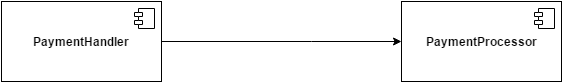

The diagram above was exported from draw.io. Its source (the exported page's mxGraphModel, read from the mxfile embedded in the PNG):
<mxGraphModel dx="1426" dy="688" grid="1" gridSize="10" guides="1" tooltips="1" connect="1" arrows="1" fold="1" page="1" pageScale="1" pageWidth="826" pageHeight="1169" background="#ffffff" math="0" shadow="0">
  <root>
    <mxCell id="0" />
    <mxCell id="1" parent="0" />
    <mxCell id="2" style="edgeStyle=orthogonalEdgeStyle;rounded=0;html=1;exitX=1;exitY=0.5;jettySize=auto;orthogonalLoop=1;entryX=0;entryY=0.5;" edge="1" source="6" target="3" parent="1">
      <mxGeometry x="360" y="720" as="geometry">
        <mxPoint x="500" y="690" as="targetPoint" />
        <Array as="points">
          <mxPoint x="510" y="720" />
          <mxPoint x="510" y="720" />
        </Array>
      </mxGeometry>
    </mxCell>
    <mxCell id="3" value="&lt;b&gt;PaymentProcessor&lt;/b&gt;" style="html=1;" vertex="1" parent="1">
      <mxGeometry x="600" y="680" width="160" height="80" as="geometry" />
    </mxCell>
    <mxCell id="4" value="" style="shape=component;jettyWidth=8;jettyHeight=4;" vertex="1" parent="3">
      <mxGeometry x="1" width="20" height="20" relative="1" as="geometry">
        <mxPoint x="-27" y="7" as="offset" />
      </mxGeometry>
    </mxCell>
    <mxCell id="5" value="" style="shape=component;jettyWidth=8;jettyHeight=4;" vertex="1" parent="1">
      <mxGeometry x="733" y="687" width="20" height="20" as="geometry">
        <mxPoint x="-27" y="7" as="offset" />
      </mxGeometry>
    </mxCell>
    <mxCell id="6" value="&lt;b&gt;PaymentHandler&lt;/b&gt;" style="html=1;" vertex="1" parent="1">
      <mxGeometry x="200" y="680" width="160" height="80" as="geometry" />
    </mxCell>
    <mxCell id="7" value="" style="shape=component;jettyWidth=8;jettyHeight=4;" vertex="1" parent="6">
      <mxGeometry x="1" width="20" height="20" relative="1" as="geometry">
        <mxPoint x="-27" y="7" as="offset" />
      </mxGeometry>
    </mxCell>
    <mxCell id="8" value="" style="shape=component;jettyWidth=8;jettyHeight=4;" vertex="1" parent="1">
      <mxGeometry x="333" y="687" width="20" height="20" as="geometry">
        <mxPoint x="-27" y="7" as="offset" />
      </mxGeometry>
    </mxCell>
  </root>
</mxGraphModel>